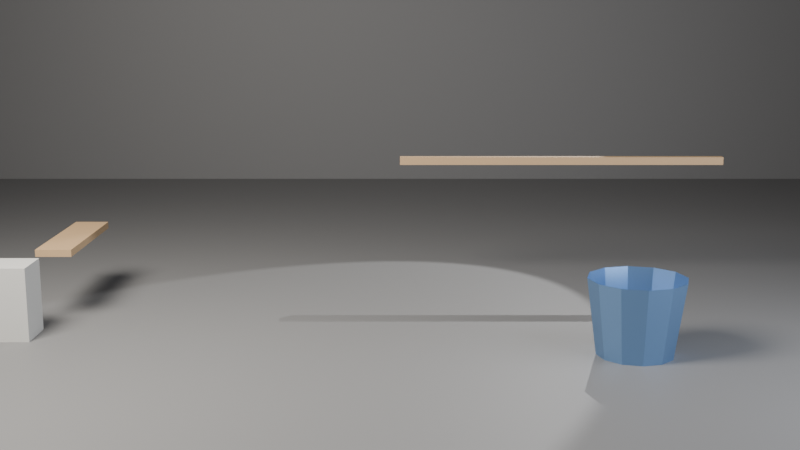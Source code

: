 # Source: ch01_10_bridge_starter.blend  (saved by Blender 5.3.31; exported with 4.5.12 LTS)
import bpy
from mathutils import Matrix  # noqa: F401  (used for matrix-valued properties, if any)

bpy.ops.wm.read_factory_settings(use_empty=True)
scene = bpy.context.scene
scene.name = 'SC_Bridge'

# ---- collections
col_set = bpy.data.collections.new('SET'); scene.collection.children.link(col_set)
col_lights = bpy.data.collections.new('LIGHTS'); scene.collection.children.link(col_lights)
col_cameras = bpy.data.collections.new('CAMERAS'); scene.collection.children.link(col_cameras)
col_bridge = bpy.data.collections.new('BRIDGE'); scene.collection.children.link(col_bridge)

# ---- materials (node trees are filled in below, after node groups)
mat_mat_studio_grey = bpy.data.materials.new('MAT_Studio_Grey')
mat_mat_studio_grey.diffuse_color = (0.18, 0.18, 0.18, 1.0)
mat_mat_wood = bpy.data.materials.new('MAT_Wood')
mat_mat_wood.diffuse_color = (0.42, 0.28, 0.15, 1.0)
mat_mat_stone = bpy.data.materials.new('MAT_Stone')
mat_mat_stone.diffuse_color = (0.5, 0.5, 0.48, 1.0)
mat_mat_bucket = bpy.data.materials.new('MAT_Bucket')
mat_mat_bucket.diffuse_color = (0.2, 0.35, 0.6, 1.0)

# ---- material node trees
mat_mat_studio_grey.use_nodes = True; mat_mat_studio_grey.node_tree.nodes.clear()
_N = mat_mat_studio_grey.node_tree.nodes; _L = mat_mat_studio_grey.node_tree.links
n0 = _N.new('ShaderNodeBsdfPrincipled'); n0.name = 'Principled BSDF'; n0.location = (-200, 100)
n0.inputs[0].default_value = (0.18, 0.18, 0.18, 1.0)
n0.inputs[2].default_value = 0.6
n0.inputs[10].default_value = 0.005
n1 = _N.new('ShaderNodeOutputMaterial'); n1.name = 'Material Output'; n1.location = (200, 100)
_L.new(n0.outputs[0], n1.inputs[0])
n1.is_active_output = True
mat_mat_wood.use_nodes = True; mat_mat_wood.node_tree.nodes.clear()
_N = mat_mat_wood.node_tree.nodes; _L = mat_mat_wood.node_tree.links
n0 = _N.new('ShaderNodeBsdfPrincipled'); n0.name = 'Principled BSDF'; n0.location = (-200, 100)
n0.inputs[0].default_value = (0.42, 0.28, 0.15, 1.0)
n0.inputs[2].default_value = 0.7
n0.inputs[10].default_value = 0.005
n1 = _N.new('ShaderNodeOutputMaterial'); n1.name = 'Material Output'; n1.location = (200, 100)
_L.new(n0.outputs[0], n1.inputs[0])
n1.is_active_output = True
mat_mat_stone.use_nodes = True; mat_mat_stone.node_tree.nodes.clear()
_N = mat_mat_stone.node_tree.nodes; _L = mat_mat_stone.node_tree.links
n0 = _N.new('ShaderNodeBsdfPrincipled'); n0.name = 'Principled BSDF'; n0.location = (-200, 100)
n0.inputs[0].default_value = (0.5, 0.5, 0.48, 1.0)
n0.inputs[2].default_value = 0.8
n0.inputs[10].default_value = 0.005
n1 = _N.new('ShaderNodeOutputMaterial'); n1.name = 'Material Output'; n1.location = (200, 100)
_L.new(n0.outputs[0], n1.inputs[0])
n1.is_active_output = True
mat_mat_bucket.use_nodes = True; mat_mat_bucket.node_tree.nodes.clear()
_N = mat_mat_bucket.node_tree.nodes; _L = mat_mat_bucket.node_tree.links
n0 = _N.new('ShaderNodeBsdfPrincipled'); n0.name = 'Principled BSDF'; n0.location = (-200, 100)
n0.inputs[0].default_value = (0.2, 0.35, 0.6, 1.0)
n0.inputs[1].default_value = 0.8
n0.inputs[2].default_value = 0.4
n0.inputs[10].default_value = 0.005
n1 = _N.new('ShaderNodeOutputMaterial'); n1.name = 'Material Output'; n1.location = (200, 100)
_L.new(n0.outputs[0], n1.inputs[0])
n1.is_active_output = True

# ---- world
world_wo_neutral = bpy.data.worlds.new('WO_Neutral'); scene.world = world_wo_neutral
world_wo_neutral.use_nodes = True; world_wo_neutral.node_tree.nodes.clear()
_N = world_wo_neutral.node_tree.nodes; _L = world_wo_neutral.node_tree.links
n0 = _N.new('ShaderNodeBackground'); n0.name = 'Background'; n0.location = (-200, 100)
n0.inputs[0].default_value = (0.05, 0.05, 0.06, 1.0)
n1 = _N.new('ShaderNodeOutputWorld'); n1.name = 'World Output'; n1.location = (200, 100)
_L.new(n0.outputs[0], n1.inputs[0])
n1.is_active_output = True

# ---- cameras
cam_ca_main = bpy.data.cameras.new('CA_Main')
cam_ca_main.clip_end = 200.0

# ---- lights
light_la_key = bpy.data.lights.new('LA_Key', 'AREA')
light_la_key.color = (1.0, 0.95, 0.88)
light_la_key.energy = 600.0
light_la_key.size = 2.0
light_la_fill = bpy.data.lights.new('LA_Fill', 'AREA')
light_la_fill.color = (0.85, 0.9, 1.0)
light_la_fill.energy = 150.0
light_la_fill.size = 3.0
light_la_rim = bpy.data.lights.new('LA_Rim', 'SPOT')
light_la_rim.energy = 500.0

# ---- meshes
me_me_floor = bpy.data.meshes.new('ME_Floor')
me_me_floor.from_pydata([(-10.0, -10.0, 0.0), (10.0, -10.0, 0.0), (-10.0, 10.0, 0.0), (10.0, 10.0, 0.0)], [], [(0, 1, 3, 2)])
_uv = me_me_floor.uv_layers.new(name='UVMap')
_uv.uv.foreach_set('vector', [0.0, 0.0, 1.0, 0.0, 1.0, 1.0, 0.0, 1.0])
me_me_floor.materials.append(mat_mat_studio_grey)
me_me_floor.update()
me_me_backdrop = bpy.data.meshes.new('ME_Backdrop')
me_me_backdrop.from_pydata([(-10.0, -10.0, 0.0), (10.0, -10.0, 0.0), (-10.0, 10.0, 0.0), (10.0, 10.0, 0.0)], [], [(0, 1, 3, 2)])
_uv = me_me_backdrop.uv_layers.new(name='UVMap')
_uv.uv.foreach_set('vector', [0.0, 0.0, 1.0, 0.0, 1.0, 1.0, 0.0, 1.0])
me_me_backdrop.materials.append(mat_mat_studio_grey)
me_me_backdrop.update()
me_me_plank = bpy.data.meshes.new('ME_Plank')
me_me_plank.from_pydata([(-0.125, -0.5, -0.025), (-0.125, -0.5, 0.025), (-0.125, 0.5, -0.025), (-0.125, 0.5, 0.025), (0.125, -0.5, -0.025), (0.125, -0.5, 0.025), (0.125, 0.5, -0.025), (0.125, 0.5, 0.025)], [], [(0, 1, 3, 2), (2, 3, 7, 6), (6, 7, 5, 4), (4, 5, 1, 0), (2, 6, 4, 0), (7, 3, 1, 5)])
_uv = me_me_plank.uv_layers.new(name='UVMap')
_uv.uv.foreach_set('vector', [0.375, 0.0, 0.625, 0.0, 0.625, 0.25, 0.375, 0.25, 0.375, 0.25, 0.625, 0.25, 0.625, 0.5, 0.375, 0.5, 0.375, 0.5, 0.625, 0.5, 0.625, 0.75, 0.375, 0.75, 0.375, 0.75, 0.625, 0.75, 0.625, 1.0, 0.375, 1.0, 0.125, 0.5, 0.375, 0.5, 0.375, 0.75, 0.125, 0.75, 0.625, 0.5, 0.875, 0.5, 0.875, 0.75, 0.625, 0.75])
me_me_plank.materials.append(mat_mat_wood)
me_me_plank.update()
me_me_railing = bpy.data.meshes.new('ME_Railing')
me_me_railing.from_pydata([(0.0, -0.03, -0.03), (0.0, -0.03, 0.03), (0.0, 0.03, -0.03), (0.0, 0.03, 0.03), (2.5, -0.03, -0.03), (2.5, -0.03, 0.03), (2.5, 0.03, -0.03), (2.5, 0.03, 0.03)], [], [(0, 1, 3, 2), (2, 3, 7, 6), (6, 7, 5, 4), (4, 5, 1, 0), (2, 6, 4, 0), (7, 3, 1, 5)])
_uv = me_me_railing.uv_layers.new(name='UVMap')
_uv.uv.foreach_set('vector', [0.375, 0.0, 0.625, 0.0, 0.625, 0.25, 0.375, 0.25, 0.375, 0.25, 0.625, 0.25, 0.625, 0.5, 0.375, 0.5, 0.375, 0.5, 0.625, 0.5, 0.625, 0.75, 0.375, 0.75, 0.375, 0.75, 0.625, 0.75, 0.625, 1.0, 0.375, 1.0, 0.125, 0.5, 0.375, 0.5, 0.375, 0.75, 0.125, 0.75, 0.625, 0.5, 0.875, 0.5, 0.875, 0.75, 0.625, 0.75])
me_me_railing.materials.append(mat_mat_wood)
me_me_railing.update()
me_me_pillar = bpy.data.meshes.new('ME_Pillar')
me_me_pillar.from_pydata([(-0.15, -0.15, -0.25), (-0.15, -0.15, 0.25), (-0.15, 0.15, -0.25), (-0.15, 0.15, 0.25), (0.15, -0.15, -0.25), (0.15, -0.15, 0.25), (0.15, 0.15, -0.25), (0.15, 0.15, 0.25)], [], [(0, 1, 3, 2), (2, 3, 7, 6), (6, 7, 5, 4), (4, 5, 1, 0), (2, 6, 4, 0), (7, 3, 1, 5)])
_uv = me_me_pillar.uv_layers.new(name='UVMap')
_uv.uv.foreach_set('vector', [0.375, 0.0, 0.625, 0.0, 0.625, 0.25, 0.375, 0.25, 0.375, 0.25, 0.625, 0.25, 0.625, 0.5, 0.375, 0.5, 0.375, 0.5, 0.625, 0.5, 0.625, 0.75, 0.375, 0.75, 0.375, 0.75, 0.625, 0.75, 0.625, 1.0, 0.375, 1.0, 0.125, 0.5, 0.375, 0.5, 0.375, 0.75, 0.125, 0.75, 0.625, 0.5, 0.875, 0.5, 0.875, 0.75, 0.625, 0.75])
me_me_pillar.materials.append(mat_mat_stone)
me_me_pillar.update()
me_me_bucket = bpy.data.meshes.new('ME_Bucket')
me_me_bucket.from_pydata([(0.0, 0.25, 0.0), (0.0, 0.32, 0.5), (0.125, 0.2165, 0.0), (0.16, 0.2771, 0.5), (0.2165, 0.125, 0.0), (0.2771, 0.16, 0.5), (0.25, 0.0, 0.0), (0.32, 0.0, 0.5), (0.2165, -0.125, 0.0), (0.2771, -0.16, 0.5), (0.125, -0.2165, 0.0), (0.16, -0.2771, 0.5), (0.0, -0.25, 0.0), (0.0, -0.32, 0.5), (-0.125, -0.2165, 0.0), (-0.16, -0.2771, 0.5), (-0.2165, -0.125, 0.0), (-0.2771, -0.16, 0.5), (-0.25, 0.0, 0.0), (-0.32, 0.0, 0.5), (-0.2165, 0.125, 0.0), (-0.2771, 0.16, 0.5), (-0.125, 0.2165, 0.0), (-0.16, 0.2771, 0.5)], [], [(0, 1, 3, 2), (2, 3, 5, 4), (4, 5, 7, 6), (6, 7, 9, 8), (8, 9, 11, 10), (10, 11, 13, 12), (12, 13, 15, 14), (14, 15, 17, 16), (16, 17, 19, 18), (18, 19, 21, 20), (20, 21, 23, 22), (22, 23, 1, 0), (0, 2, 4, 6, 8, 10, 12, 14, 16, 18, 20, 22)])
me_me_bucket.materials.append(mat_mat_bucket)
me_me_bucket.update()

# ---- objects
ob_geo_floor = bpy.data.objects.new('GEO_Floor', me_me_floor)
ob_geo_backdrop = bpy.data.objects.new('GEO_Backdrop', me_me_backdrop)
ob_lgt_key = bpy.data.objects.new('LGT_Key', light_la_key)
ob_lgt_fill = bpy.data.objects.new('LGT_Fill', light_la_fill)
ob_lgt_rim = bpy.data.objects.new('LGT_Rim', light_la_rim)
ob_emp_target = bpy.data.objects.new('EMP_Target', None)
ob_cam_main = bpy.data.objects.new('CAM_Main', cam_ca_main)
ob_geo_plank = bpy.data.objects.new('GEO_Plank', me_me_plank)
ob_geo_railing = bpy.data.objects.new('GEO_Railing', me_me_railing)
ob_geo_pillar = bpy.data.objects.new('GEO_Pillar', me_me_pillar)
ob_geo_bucket = bpy.data.objects.new('GEO_Bucket', me_me_bucket)

# ---- transforms, parenting, visibility, modifiers, constraints
ob_geo_floor.location = (0.0, 0.0, 0.0)
ob_geo_backdrop.location = (0.0, 6.0, 10.0)
ob_geo_backdrop.rotation_euler = (1.571, 0.0, 0.0)
ob_lgt_key.location = (-3.0, -3.0, 4.0)
_c = ob_lgt_key.constraints.new('TRACK_TO'); _c.name = 'Track To'
_c.target = ob_emp_target
ob_lgt_fill.location = (3.5, -2.5, 2.0)
_c = ob_lgt_fill.constraints.new('TRACK_TO'); _c.name = 'Track To'
_c.target = ob_emp_target
ob_lgt_rim.location = (1.8, 2.6, 3.2)
_c = ob_lgt_rim.constraints.new('TRACK_TO'); _c.name = 'Track To'
_c.target = ob_emp_target
ob_emp_target.location = (0.0, 0.0, 0.6)
ob_emp_target.empty_display_size = 0.5
ob_cam_main.location = (0.0, -8.0, 2.2)
_c = ob_cam_main.constraints.new('TRACK_TO'); _c.name = 'Track To'
_c.target = ob_emp_target
ob_geo_plank.location = (-2.4, 0.0, 0.5)
ob_geo_railing.location = (0.0, 0.55, 1.0)
ob_geo_pillar.location = (-2.6, -0.8, 0.25)
ob_geo_bucket.location = (1.5, -1.2, 0.0)

# ---- collection membership
col_set.objects.link(ob_geo_floor)
col_set.objects.link(ob_geo_backdrop)
col_lights.objects.link(ob_lgt_key)
col_lights.objects.link(ob_lgt_fill)
col_lights.objects.link(ob_lgt_rim)
col_cameras.objects.link(ob_emp_target)
col_cameras.objects.link(ob_cam_main)
col_bridge.objects.link(ob_geo_plank)
col_bridge.objects.link(ob_geo_railing)
col_bridge.objects.link(ob_geo_pillar)
col_bridge.objects.link(ob_geo_bucket)

# ---- scene / render settings (as saved in the file)
scene.camera = ob_cam_main
scene.frame_start = 1; scene.frame_end = 250; scene.frame_set(1)
scene.render.engine = 'BLENDER_EEVEE_NEXT'
scene.render.resolution_percentage = 50
scene.render.bake_bias = 0.0
scene.render.bake_samples = 0
scene.render.compositor_device = 'GPU'
scene.eevee.use_volume_custom_range = False
scene.eevee.fast_gi_thickness_near = 0.1
scene.eevee.fast_gi_thickness_far = 0.0
scene.eevee.ray_tracing_options.screen_trace_thickness = 0.1
bpy.context.view_layer.update()
